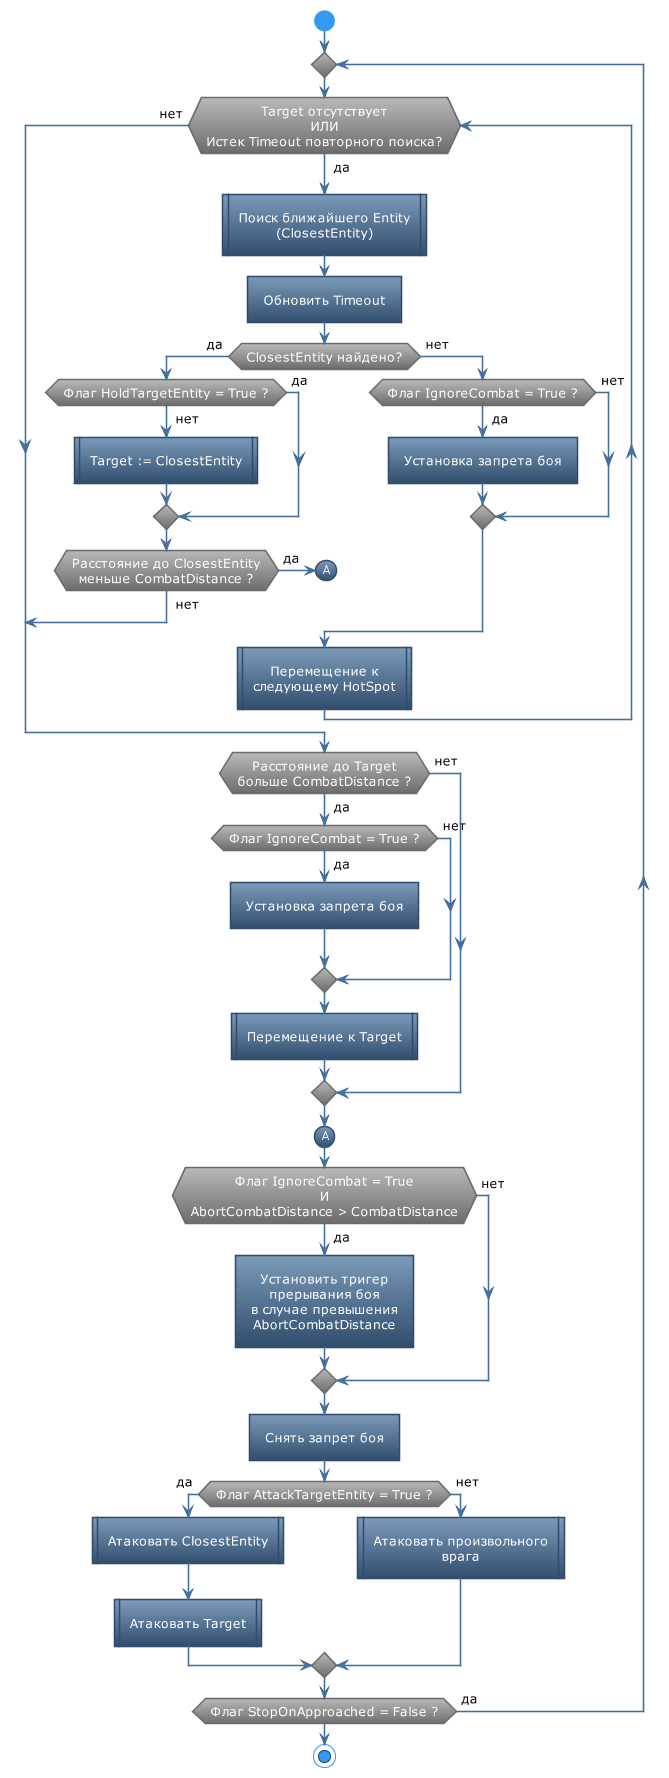

The diagram above was rendered by PlantUML. Its source (embedded in the PNG):
@startuml
!theme spacelab
skinparam DefaultTextAlignment Center

'skinparam BackgroundColor White

start

repeat

'partition "Поиск" {
    while (Target отсутствует\nИЛИ\nИстек Timeout повторного поиска?) is (<color:black>да)

        :Поиск ближайшего Entity\n(ClosestEntity)|
        :Обновить Timeout]
        if (ClosestEntity найдено?) then (<color:black>да) 
            if (Флаг HoldTargetEntity = True ?) then (<color:black>да) 
            else (<color:black>нет)
                :Target := ClosestEntity|
            endif 
            if (Расстояние до ClosestEntity\nменьше CombatDistance ?) then (<color:black>да)
                (А)
            else (<color:black>нет)
                break
            endif
        else (<color:black>нет)
            if (Флаг IgnoreCombat = True ?) then (<color:black>да) 
                :Установка запрета боя]
            else (<color:black>нет)
            endif
        endif
        ' if (Target отсутствует ?) then (<color:black>нет) 
        '     break
        ' else (<color:black>да)
        ' endif
        :Перемещение к\nследующему HotSpot|
    endwhile (<color:black>нет)
'}

'partition "Перемещение" {
if (Расстояние до Target\nбольше CombatDistance ?) then (<color:black>да)
    if (Флаг IgnoreCombat = True ?) then (<color:black>да) 
        :Установка запрета боя]
    else (<color:black>нет)
    endif
    :Перемещение к Target|
else (<color:black>нет)
endif
'}

(А)

'partition "Бой" {
if (Флаг IgnoreCombat = True\nИ\nAbortCombatDistance > CombatDistance) then (<color:black>да) 
    :Установить тригер\nпрерывания боя\nв случае превышения\nAbortCombatDistance]
else (<color:black>нет)
endif

:Снять запрет боя]
if (Флаг АttackTargetEntity = True ?) then (<color:black>да)
    :Атаковать ClosestEntity|
    :Атаковать Target|
else (<color:black>нет)
    :Атаковать произвольного\nврага|
endif
'}

repeat while (Флаг StopOnApproached = False ?) is (<color:black>да) 

stop

@enduml